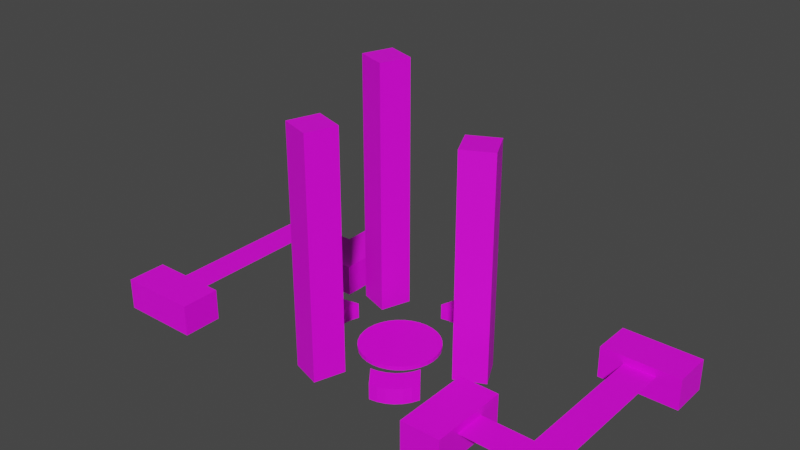 # Source: city-merged.blend  (saved by Blender 2.91.10; exported with 4.5.12 LTS)
import bpy
from mathutils import Matrix  # noqa: F401  (used for matrix-valued properties, if any)

bpy.ops.wm.read_factory_settings(use_empty=True)
scene = bpy.context.scene
scene.name = 'Scene'

# ---- collections
col_collection = bpy.data.collections.new('Collection'); scene.collection.children.link(col_collection)

# ---- images (referenced by path relative to the original .blend; pixels are not part of the script)
import os
ASSET_DIR = os.environ.get("B2B_ASSET_DIR", "")  # directory of the original .blend (textures are referenced by path, not embedded)
HERE = os.path.dirname(os.path.abspath(__file__))  # packed textures are extracted next to this script under _unpacked/

def load_image(name, relpath, width, height, colorspace="sRGB"):
    """Load a texture the original file referenced (path relative to the .blend, or extracted next to this script)."""
    p = next((c for c in (os.path.join(HERE, relpath), os.path.join(ASSET_DIR, relpath)) if relpath and os.path.exists(c)), "")
    if p:
        img = bpy.data.images.load(p, check_existing=True)
        img.name = name
    else:  # same state as the original file: an image datablock whose file is absent (Cycles renders it pink)
        img = bpy.data.images.new(name, width, height)
        img.source = "FILE"
        img.filepath = "//" + (relpath or name)
    img.colorspace_settings.name = colorspace
    return img
img_tx_png = load_image('tx.png', 'tx.png', 1024, 1024, 'sRGB')

# ---- materials (node trees are filled in below, after node groups)
mat_material_001 = bpy.data.materials.new('Material.001')
mat_material_001.use_backface_culling = True
mat_material_001.use_transparent_shadow = False

# ---- material node trees
mat_material_001.use_nodes = True; mat_material_001.node_tree.nodes.clear()
_N = mat_material_001.node_tree.nodes; _L = mat_material_001.node_tree.links
n0 = _N.new('ShaderNodeBsdfPrincipled'); n0.name = 'Principled BSDF'; n0.location = (10, 300)
n0.distribution = 'GGX'
n0.subsurface_method = 'BURLEY'
n0.inputs[3].default_value = 1.45
n0.inputs[27].default_value = (0.0, 0.0, 0.0, 1.0)
n0.inputs[28].default_value = 1.0
n1 = _N.new('ShaderNodeOutputMaterial'); n1.name = 'Material Output'; n1.location = (300, 300)
n2 = _N.new('ShaderNodeTexImage'); n2.name = 'Image Texture'; n2.location = (-280, 280)
n2.image = img_tx_png
_L.new(n0.outputs[0], n1.inputs[0])
_L.new(n2.outputs[0], n0.inputs[0])
n1.is_active_output = True

# ---- world
world_world = bpy.data.worlds.new('World'); scene.world = world_world
world_world.use_nodes = True; world_world.node_tree.nodes.clear()
_N = world_world.node_tree.nodes; _L = world_world.node_tree.links
n0 = _N.new('ShaderNodeOutputWorld'); n0.name = 'World Output'; n0.location = (300, 300)
n1 = _N.new('ShaderNodeBackground'); n1.name = 'Background'; n1.location = (10, 300)
n1.inputs[0].default_value = (0.05088, 0.05088, 0.05088, 1.0)
_L.new(n1.outputs[0], n0.inputs[0])
n0.is_active_output = True
world_world.color = (0.05088, 0.05088, 0.05088)
world_world.use_sun_shadow = False
world_world.sun_shadow_jitter_overblur = 0.0

# ---- meshes
me_cube_003 = bpy.data.meshes.new('Cube.003')
me_cube_003.from_pydata([(-6.467, 0.0, 10.52), (-6.467, 30.0, 10.52), (-5.211, 0.0, 6.723), (-5.211, 30.0, 6.723), (-2.669, 0.0, 11.78), (-2.669, 30.0, 11.78), (-1.413, 0.0, 7.979), (-1.413, 30.0, 7.979), (8.8, 0.0, 1.45), (8.8, 28.0, 1.45), (7.015, 0.0, -2.129), (7.015, 28.0, -2.129), (12.38, 0.0, -0.3343), (12.38, 28.0, -0.3343), (10.59, 0.0, -3.914), (10.59, 28.0, -3.914), (-6.952, 0.0, -4.846), (-6.952, 32.0, -4.846), (-10.73, 0.0, -6.162), (-10.73, 32.0, -6.162), (-5.637, 0.0, -8.624), (-5.637, 32.0, -8.624), (-9.414, 0.0, -9.939), (-9.414, 32.0, -9.939), (17.5, 7.153e-07, 15.0), (17.5, 4.0, 15.0), (12.5, 7.153e-07, 15.0), (12.5, 4.0, 15.0), (17.5, 2.384e-07, 5.0), (17.5, 4.0, 5.0), (12.5, 2.384e-07, 5.0), (12.5, 4.0, 5.0), (21.0, -3.576e-07, -9.5), (21.0, 4.0, -9.5), (21.0, -4.768e-07, -14.5), (21.0, 4.0, -14.5), (31.0, -3.576e-07, -9.5), (31.0, 4.0, -9.5), (31.0, -4.768e-07, -14.5), (31.0, 4.0, -14.5), (-17.5, -7.153e-07, -15.0), (-17.5, 4.0, -15.0), (-12.5, -7.153e-07, -15.0), (-12.5, 4.0, -15.0), (-17.5, -2.384e-07, -5.0), (-17.5, 4.0, -5.0), (-12.5, -2.384e-07, -5.0), (-12.5, 4.0, -5.0), (-21.0, 4.768e-07, 9.5), (-21.0, 4.0, 9.5), (-21.0, 5.96e-07, 14.5), (-21.0, 4.0, 14.5), (-31.0, 4.768e-07, 9.5), (-31.0, 4.0, 9.5), (-31.0, 5.96e-07, 14.5), (-31.0, 4.0, 14.5), (-26.0, 3.0, -12.0), (-26.39, 3.0, -11.96), (-26.77, 3.0, -11.85), (-27.11, 3.0, -11.66), (-27.41, 3.0, -11.41), (-27.66, 3.0, -11.11), (-27.85, 3.0, -10.77), (-27.96, 3.0, -10.39), (-28.0, 3.0, -10.0), (-27.96, 3.0, -9.61), (-27.85, 3.0, -9.235), (-27.66, 3.0, -8.889), (-27.41, 3.0, -8.586), (-27.11, 3.0, -8.337), (-26.77, 3.0, -8.152), (-26.39, 3.0, -8.038), (-26.0, 3.0, -8.0), (-24.0, 3.0, -10.0), (-24.04, 3.0, -10.39), (-24.15, 3.0, -10.77), (-24.34, 3.0, -11.11), (-24.59, 3.0, -11.41), (-24.89, 3.0, -11.66), (-25.23, 3.0, -11.85), (-25.61, 3.0, -11.96), (-17.0, 3.0, -12.0), (-17.0, 3.0, -8.0), (-16.61, 3.0, -8.038), (-16.23, 3.0, -8.152), (-15.89, 3.0, -8.337), (-15.59, 3.0, -8.586), (-15.34, 3.0, -8.889), (-15.15, 3.0, -9.235), (-15.04, 3.0, -9.61), (-15.0, 3.0, -10.0), (-15.04, 3.0, -10.39), (-15.15, 3.0, -10.77), (-15.34, 3.0, -11.11), (-15.59, 3.0, -11.41), (-15.89, 3.0, -11.66), (-16.23, 3.0, -11.85), (-16.61, 3.0, -11.96), (-28.0, 3.0, 10.0), (-27.96, 3.0, 10.39), (-27.85, 3.0, 10.77), (-27.66, 3.0, 11.11), (-27.41, 3.0, 11.41), (-27.11, 3.0, 11.66), (-26.77, 3.0, 11.85), (-26.39, 3.0, 11.96), (-26.0, 3.0, 12.0), (-25.61, 3.0, 11.96), (-25.23, 3.0, 11.85), (-24.89, 3.0, 11.66), (-24.59, 3.0, 11.41), (-24.34, 3.0, 11.11), (-24.15, 3.0, 10.77), (-24.04, 3.0, 10.39), (-24.0, 3.0, 10.0), (-26.0, 3.0, -8.0), (-24.0, 3.0, -10.0), (-24.0, 3.0, -8.038), (-24.0, 3.0, -9.235), (-25.23, 3.0, -7.998), (-24.0, 3.0, -8.337), (-24.15, 3.0, -7.996), (-24.0, 3.0, -9.61), (-24.0, 3.0, -8.586), (-24.34, 3.0, -7.997), (-24.89, 3.0, -7.998), (-24.0, 3.0, -8.152), (-24.0, 3.0, -7.996), (-24.59, 3.0, -7.997), (-24.0, 3.0, -8.889), (-25.61, 3.0, -7.999), (-24.0, 3.0, -8.0), (-24.04, 3.0, -7.996), (26.0, 3.0, 12.0), (26.39, 3.0, 11.96), (26.77, 3.0, 11.85), (27.11, 3.0, 11.66), (27.41, 3.0, 11.41), (27.66, 3.0, 11.11), (27.85, 3.0, 10.77), (27.96, 3.0, 10.39), (28.0, 3.0, 10.0), (27.96, 3.0, 9.61), (27.85, 3.0, 9.235), (27.66, 3.0, 8.889), (27.41, 3.0, 8.586), (27.11, 3.0, 8.337), (26.77, 3.0, 8.152), (26.39, 3.0, 8.038), (26.0, 3.0, 8.0), (24.0, 3.0, 10.0), (24.04, 3.0, 10.39), (24.15, 3.0, 10.77), (24.34, 3.0, 11.11), (24.59, 3.0, 11.41), (24.89, 3.0, 11.66), (25.23, 3.0, 11.85), (25.61, 3.0, 11.96), (17.0, 3.0, 12.0), (17.0, 3.0, 8.0), (16.61, 3.0, 8.038), (16.23, 3.0, 8.152), (15.89, 3.0, 8.337), (15.59, 3.0, 8.586), (15.34, 3.0, 8.889), (15.15, 3.0, 9.235), (15.04, 3.0, 9.61), (15.0, 3.0, 10.0), (15.04, 3.0, 10.39), (15.15, 3.0, 10.77), (15.34, 3.0, 11.11), (15.59, 3.0, 11.41), (15.89, 3.0, 11.66), (16.23, 3.0, 11.85), (16.61, 3.0, 11.96), (28.0, 3.0, -10.0), (27.96, 3.0, -10.39), (27.85, 3.0, -10.77), (27.66, 3.0, -11.11), (27.41, 3.0, -11.41), (27.11, 3.0, -11.66), (26.77, 3.0, -11.85), (26.39, 3.0, -11.96), (26.0, 3.0, -12.0), (25.61, 3.0, -11.96), (25.23, 3.0, -11.85), (24.89, 3.0, -11.66), (24.59, 3.0, -11.41), (24.34, 3.0, -11.11), (24.15, 3.0, -10.77), (24.04, 3.0, -10.39), (24.0, 3.0, -10.0), (26.0, 3.0, 8.0), (24.0, 3.0, 10.0), (24.0, 3.0, 8.038), (24.0, 3.0, 9.235), (25.23, 3.0, 7.998), (24.0, 3.0, 8.337), (24.15, 3.0, 7.996), (24.0, 3.0, 9.61), (24.0, 3.0, 8.586), (24.34, 3.0, 7.997), (24.89, 3.0, 7.998), (24.0, 3.0, 8.152), (24.0, 3.0, 7.996), (24.59, 3.0, 7.997), (24.0, 3.0, 8.889), (25.61, 3.0, 7.999), (24.0, 3.0, 8.0), (24.04, 3.0, 7.996), (2.272, 2.0, 7.836), (2.272, 3.576e-07, 7.836), (3.239, 2.0, 7.672), (3.239, 3.576e-07, 7.672), (4.154, 2.0, 7.323), (4.154, 3.576e-07, 7.323), (4.984, 2.0, 6.801), (4.984, 2.98e-07, 6.801), (5.697, 2.0, 6.128), (5.697, 2.98e-07, 6.128), (6.264, 2.0, 5.329), (6.264, 2.384e-07, 5.329), (6.665, 2.384e-07, 4.434), (6.665, 2.0, 4.434), (8.502, 2.98e-07, 6.807), (8.502, 2.0, 6.807), (8.101, 3.576e-07, 7.701), (8.101, 2.0, 7.701), (7.534, 3.576e-07, 8.5), (7.534, 2.0, 8.5), (6.821, 4.172e-07, 9.173), (6.821, 2.0, 9.173), (5.991, 4.172e-07, 9.695), (5.991, 2.0, 9.695), (5.075, 4.768e-07, 10.04), (5.075, 2.0, 10.04), (4.109, 4.768e-07, 10.21), (4.109, 2.0, 10.21), (0.0, -2.086e-07, -5.0), (0.0, 0.5, -5.0), (0.9755, -2.086e-07, -4.904), (0.9755, 0.5, -4.904), (1.913, -2.086e-07, -4.619), (1.913, 0.5, -4.619), (2.778, -1.788e-07, -4.157), (2.778, 0.5, -4.157), (3.536, -1.49e-07, -3.536), (3.536, 0.5, -3.536), (4.157, -1.192e-07, -2.778), (4.157, 0.5, -2.778), (4.619, -8.941e-08, -1.913), (4.619, 0.5, -1.913), (4.904, -2.98e-08, -0.9755), (4.904, 0.5, -0.9755), (5.0, 0.0, -3.775e-07), (5.0, 0.5, -3.993e-07), (4.904, 4.47e-08, 0.9755), (4.904, 0.5, 0.9755), (4.619, 8.941e-08, 1.913), (4.619, 0.5, 1.913), (4.157, 1.192e-07, 2.778), (4.157, 0.5, 2.778), (3.536, 1.49e-07, 3.536), (3.536, 0.5, 3.536), (2.778, 1.788e-07, 4.157), (2.778, 0.5, 4.157), (1.913, 2.086e-07, 4.619), (1.913, 0.5, 4.619), (0.9755, 2.086e-07, 4.904), (0.9755, 0.5, 4.904), (-1.629e-06, 2.235e-07, 5.0), (-1.629e-06, 0.5, 5.0), (-0.9755, 2.086e-07, 4.904), (-0.9755, 0.5, 4.904), (-1.913, 2.086e-07, 4.619), (-1.913, 0.5, 4.619), (-2.778, 1.788e-07, 4.157), (-2.778, 0.5, 4.157), (-3.536, 1.49e-07, 3.536), (-3.536, 0.5, 3.536), (-4.157, 1.192e-07, 2.778), (-4.157, 0.5, 2.778), (-4.619, 8.941e-08, 1.913), (-4.619, 0.5, 1.913), (-4.904, 4.47e-08, 0.9754), (-4.904, 0.5, 0.9754), (-5.0, 0.0, -4.828e-06), (-5.0, 0.5, -4.85e-06), (-4.904, -2.98e-08, -0.9755), (-4.904, 0.5, -0.9755), (-4.619, -8.941e-08, -1.913), (-4.619, 0.5, -1.913), (-4.157, -1.192e-07, -2.778), (-4.157, 0.5, -2.778), (-3.536, -1.49e-07, -3.536), (-3.536, 0.5, -3.536), (-2.778, -1.788e-07, -4.157), (-2.778, 0.5, -4.157), (-1.913, -2.086e-07, -4.619), (-1.913, 0.5, -4.619), (-0.9754, -2.086e-07, -4.904), (-0.9754, 0.5, -4.904), (5.246, 2.0, -6.196), (5.246, -2.384e-07, -6.196), (4.563, 2.0, -6.9), (4.563, -2.384e-07, -6.9), (3.757, 2.0, -7.457), (3.757, -3.576e-07, -7.457), (2.857, 2.0, -7.846), (2.857, -3.576e-07, -7.846), (1.899, 2.0, -8.052), (1.899, -3.576e-07, -8.052), (0.9188, 2.0, -8.066), (0.9188, -3.576e-07, -8.066), (-0.04537, -3.576e-07, -7.89), (-0.04537, 2.0, -7.89), (0.8692, -4.768e-07, -10.75), (0.8692, 2.0, -10.75), (1.833, -4.768e-07, -10.92), (1.833, 2.0, -10.92), (2.813, -4.768e-07, -10.91), (2.813, 2.0, -10.91), (3.772, -4.768e-07, -10.7), (3.772, 2.0, -10.7), (4.671, -4.768e-07, -10.31), (4.671, 2.0, -10.31), (5.478, -3.576e-07, -9.757), (5.478, 2.0, -9.757), (6.16, -3.576e-07, -9.053), (6.16, 2.0, -9.053), (-7.912, 2.0, -1.631), (-7.912, -1.192e-07, -1.631), (-8.234, 2.0, -0.7049), (-8.234, -1.192e-07, -0.7049), (-8.369, 2.0, 0.266), (-8.369, 0.0, 0.266), (-8.312, 2.0, 1.244), (-8.312, 0.0, 1.244), (-8.066, 2.0, 2.193), (-8.066, 5.96e-08, 2.193), (-7.639, 2.0, 3.075), (-7.639, 1.192e-07, 3.075), (-7.048, 1.192e-07, 3.857), (-7.048, 2.0, 3.857), (-10.01, 1.192e-07, 4.324), (-10.01, 2.0, 4.324), (-10.6, 1.192e-07, 3.542), (-10.6, 2.0, 3.542), (-11.03, 5.96e-08, 2.66), (-11.03, 2.0, 2.66), (-11.28, 5.96e-08, 1.711), (-11.28, 2.0, 1.711), (-11.33, 0.0, 0.7327), (-11.33, 2.0, 0.7327), (-11.2, 0.0, -0.2381), (-11.2, 2.0, -0.2381), (-10.88, -1.192e-07, -1.164), (-10.88, 2.0, -1.164)], [], [(0, 1, 3, 2), (2, 3, 7, 6), (6, 7, 5, 4), (4, 5, 1, 0), (2, 6, 4, 0), (7, 3, 1, 5), (8, 9, 11, 10), (10, 11, 15, 14), (14, 15, 13, 12), (12, 13, 9, 8), (10, 14, 12, 8), (15, 11, 9, 13), (16, 17, 19, 18), (18, 19, 23, 22), (22, 23, 21, 20), (20, 21, 17, 16), (18, 22, 20, 16), (23, 19, 17, 21), (24, 25, 27, 26), (26, 27, 31, 30), (30, 31, 29, 28), (28, 29, 25, 24), (26, 30, 28, 24), (31, 27, 25, 29), (32, 33, 35, 34), (34, 35, 39, 38), (38, 39, 37, 36), (36, 37, 33, 32), (34, 38, 36, 32), (39, 35, 33, 37), (40, 41, 43, 42), (42, 43, 47, 46), (46, 47, 45, 44), (44, 45, 41, 40), (42, 46, 44, 40), (47, 43, 41, 45), (48, 49, 51, 50), (50, 51, 55, 54), (54, 55, 53, 52), (52, 53, 49, 48), (50, 54, 52, 48), (55, 51, 49, 53), (76, 75, 92, 93), (77, 76, 93, 94), (78, 77, 94, 95), (79, 78, 95, 96), (80, 79, 96, 97), (73, 122, 89, 90), (56, 80, 97, 81), (74, 73, 90, 91), (75, 74, 91, 92), (71, 70, 104, 105), (72, 71, 105, 106), (65, 64, 98, 99), (72, 106, 107, 130), (66, 65, 99, 100), (67, 66, 100, 101), (68, 67, 101, 102), (69, 68, 102, 103), (70, 69, 103, 104), (120, 126, 84, 85), (132, 113, 114, 127), (117, 131, 82, 83), (124, 111, 112, 121), (121, 112, 113, 132), (130, 107, 108, 119), (119, 108, 109, 125), (125, 109, 110, 128), (128, 110, 111, 124), (123, 120, 85, 86), (129, 123, 86, 87), (118, 129, 87, 88), (122, 118, 88, 89), (126, 117, 83, 84), (132, 127, 117), (132, 117, 126, 121), (120, 124, 121, 126), (124, 120, 123, 128), (128, 123, 129, 125), (125, 129, 118, 119), (119, 118, 122, 130), (115, 130, 122, 116), (71, 115, 116, 74), (71, 74, 75, 70), (70, 75, 76, 69), (69, 76, 77, 68), (68, 77, 78, 67), (67, 78, 79, 66), (66, 79, 80, 65), (65, 80, 56, 64), (57, 63, 64, 56), (58, 62, 63, 57), (59, 61, 62, 58), (60, 61, 59), (153, 152, 169, 170), (154, 153, 170, 171), (155, 154, 171, 172), (156, 155, 172, 173), (157, 156, 173, 174), (150, 199, 166, 167), (133, 157, 174, 158), (151, 150, 167, 168), (152, 151, 168, 169), (148, 147, 181, 182), (149, 148, 182, 183), (142, 141, 175, 176), (149, 183, 184, 207), (143, 142, 176, 177), (144, 143, 177, 178), (145, 144, 178, 179), (146, 145, 179, 180), (147, 146, 180, 181), (197, 203, 161, 162), (209, 190, 191, 204), (194, 208, 159, 160), (201, 188, 189, 198), (198, 189, 190, 209), (207, 184, 185, 196), (196, 185, 186, 202), (202, 186, 187, 205), (205, 187, 188, 201), (200, 197, 162, 163), (206, 200, 163, 164), (195, 206, 164, 165), (199, 195, 165, 166), (203, 194, 160, 161), (209, 204, 194), (209, 194, 203, 198), (197, 201, 198, 203), (201, 197, 200, 205), (205, 200, 206, 202), (202, 206, 195, 196), (196, 195, 199, 207), (192, 207, 199, 193), (148, 192, 193, 151), (148, 151, 152, 147), (147, 152, 153, 146), (146, 153, 154, 145), (145, 154, 155, 144), (144, 155, 156, 143), (143, 156, 157, 142), (142, 157, 133, 141), (134, 140, 141, 133), (135, 139, 140, 134), (136, 138, 139, 135), (137, 138, 136), (225, 223, 220, 227), (236, 211, 213, 234), (226, 221, 222, 224), (229, 218, 216, 231), (213, 211, 210, 212), (215, 213, 212, 214), (217, 215, 214, 216), (219, 217, 216, 218), (221, 219, 218, 220), (222, 221, 220, 223), (224, 225, 227, 226), (226, 227, 229, 228), (228, 229, 231, 230), (230, 231, 233, 232), (232, 233, 235, 234), (234, 235, 237, 236), (224, 222, 223, 225), (230, 217, 219, 228), (233, 214, 212, 235), (234, 213, 215, 232), (227, 220, 218, 229), (228, 219, 221, 226), (231, 216, 214, 233), (237, 210, 211, 236), (232, 215, 217, 230), (235, 212, 210, 237), (238, 239, 241, 240), (240, 241, 243, 242), (242, 243, 245, 244), (244, 245, 247, 246), (246, 247, 249, 248), (248, 249, 251, 250), (250, 251, 253, 252), (252, 253, 255, 254), (254, 255, 257, 256), (256, 257, 259, 258), (258, 259, 261, 260), (260, 261, 263, 262), (262, 263, 265, 264), (264, 265, 267, 266), (266, 267, 269, 268), (268, 269, 271, 270), (270, 271, 273, 272), (272, 273, 275, 274), (274, 275, 277, 276), (276, 277, 279, 278), (278, 279, 281, 280), (280, 281, 283, 282), (282, 283, 285, 284), (284, 285, 287, 286), (286, 287, 289, 288), (288, 289, 291, 290), (290, 291, 293, 292), (292, 293, 295, 294), (294, 295, 297, 296), (296, 297, 299, 298), (241, 239, 301, 299, 297, 295, 293, 291, 289, 287, 285, 283, 281, 279, 277, 275, 273, 271, 269, 267, 265, 263, 261, 259, 257, 255, 253, 251, 249, 247, 245, 243), (298, 299, 301, 300), (300, 301, 239, 238), (238, 240, 242, 244, 246, 248, 250, 252, 254, 256, 258, 260, 262, 264, 266, 268, 270, 272, 274, 276, 278, 280, 282, 284, 286, 288, 290, 292, 294, 296, 298, 300), (317, 315, 312, 319), (328, 303, 305, 326), (318, 313, 314, 316), (321, 310, 308, 323), (305, 303, 302, 304), (307, 305, 304, 306), (309, 307, 306, 308), (311, 309, 308, 310), (313, 311, 310, 312), (314, 313, 312, 315), (316, 317, 319, 318), (318, 319, 321, 320), (320, 321, 323, 322), (322, 323, 325, 324), (324, 325, 327, 326), (326, 327, 329, 328), (316, 314, 315, 317), (322, 309, 311, 320), (325, 306, 304, 327), (326, 305, 307, 324), (319, 312, 310, 321), (320, 311, 313, 318), (323, 308, 306, 325), (329, 302, 303, 328), (324, 307, 309, 322), (327, 304, 302, 329), (345, 343, 340, 347), (356, 331, 333, 354), (346, 341, 342, 344), (349, 338, 336, 351), (333, 331, 330, 332), (335, 333, 332, 334), (337, 335, 334, 336), (339, 337, 336, 338), (341, 339, 338, 340), (342, 341, 340, 343), (344, 345, 347, 346), (346, 347, 349, 348), (348, 349, 351, 350), (350, 351, 353, 352), (352, 353, 355, 354), (354, 355, 357, 356), (344, 342, 343, 345), (350, 337, 339, 348), (353, 334, 332, 355), (354, 333, 335, 352), (347, 340, 338, 349), (348, 339, 341, 346), (351, 336, 334, 353), (357, 330, 331, 356), (352, 335, 337, 350), (355, 332, 330, 357)])
_uv = me_cube_003.uv_layers.new(name='UVMap')
_uv.uv.foreach_set('vector', [0.7534, 0.7819, 0.7534, 0.4036, 0.703, 0.4036, 0.703, 0.7819, 0.6525, 0.4036, 0.6525, 0.7819, 0.703, 0.7819, 0.703, 0.4036, 0.7534, 0.4036, 0.7534, 0.7819, 0.8039, 0.7819, 0.8039, 0.4036, 0.6525, 0.7819, 0.6525, 0.4036, 0.6021, 0.4036, 0.6021, 0.7819, 0.1009, 0.9944, 0.1513, 0.9944, 0.1513, 0.944, 0.1009, 0.944, 0.2018, 0.944, 0.1513, 0.944, 0.1513, 0.9944, 0.2018, 0.9944, 0.9047, 0.7062, 0.9047, 0.3531, 0.8543, 0.3531, 0.8543, 0.7062, 0.8543, 0.3531, 0.8543, 0.0, 0.8039, 0.0, 0.8039, 0.3531, 0.8543, 3.273e-09, 0.8543, 0.3531, 0.9047, 0.3531, 0.9047, 0.0, 0.8543, 0.7062, 0.8543, 0.3531, 0.8039, 0.3531, 0.8039, 0.7062, 0.2018, 0.944, 0.2018, 0.9944, 0.2522, 0.9944, 0.2522, 0.944, 0.2522, 0.9944, 0.3027, 0.9944, 0.3027, 0.944, 0.2522, 0.944, 0.703, 0.4036, 0.703, 0.0, 0.6525, 0.0, 0.6525, 0.4036, 0.8039, 0.4036, 0.8039, 0.0, 0.7534, 0.0, 0.7534, 0.4036, 0.6525, 0.4036, 0.6525, 0.0, 0.6021, 0.0, 0.6021, 0.4036, 0.703, 3.547e-09, 0.703, 0.4036, 0.7534, 0.4036, 0.7534, 0.0, 0.4421, 0.9369, 0.3917, 0.9369, 0.3917, 0.9874, 0.4421, 0.9874, 0.9854, 0.5549, 0.9854, 0.5045, 0.9349, 0.5045, 0.9349, 0.5549, 0.3917, 0.9369, 0.4421, 0.9369, 0.4421, 0.8739, 0.3917, 0.8739, 0.93, 0.8324, 0.9804, 0.8324, 0.9804, 0.7062, 0.93, 0.7062, 0.7534, 0.9711, 0.8039, 0.9711, 0.8039, 0.908, 0.7534, 0.908, 0.9804, 0.8324, 0.93, 0.8324, 0.93, 0.9585, 0.9804, 0.9585, 0.8669, 0.8324, 0.8669, 0.7062, 0.8039, 0.7062, 0.8039, 0.8324, 0.7282, 0.7819, 0.7282, 0.908, 0.7912, 0.908, 0.7912, 0.7819, 0.4507, 0.9672, 0.5011, 0.9672, 0.5012, 0.9041, 0.4507, 0.9041, 0.0, 1.0, 0.05045, 1.0, 0.05045, 0.8739, 1.504e-09, 0.8739, 0.6525, 0.908, 0.6021, 0.908, 0.6021, 0.9711, 0.6525, 0.9711, 0.05045, 1.0, 0.1009, 1.0, 0.1009, 0.8739, 0.05045, 0.8739, 0.9678, 0.6908, 0.9678, 0.5647, 0.9047, 0.5647, 0.9047, 0.6908, 0.93, 0.9585, 0.93, 0.8324, 0.8669, 0.8324, 0.8669, 0.9585, 0.703, 0.9711, 0.7534, 0.9711, 0.7534, 0.908, 0.703, 0.908, 0.9854, 0.1261, 0.9349, 0.1261, 0.9349, 0.2522, 0.9854, 0.2522, 0.6525, 0.9711, 0.703, 0.9711, 0.703, 0.908, 0.6525, 0.908, 0.9349, 0.1261, 0.9854, 0.1261, 0.9854, 0.0, 0.9349, 0.0, 0.6021, 0.7819, 0.6021, 0.908, 0.6651, 0.908, 0.6651, 0.7819, 0.7282, 0.908, 0.7282, 0.7819, 0.6651, 0.7819, 0.6651, 0.908, 0.602, 0.9041, 0.5516, 0.9041, 0.5516, 0.9672, 0.602, 0.9672, 0.9349, 0.3783, 0.9854, 0.3783, 0.9854, 0.2522, 0.9349, 0.2522, 0.5012, 0.9672, 0.5516, 0.9672, 0.5516, 0.9041, 0.5012, 0.9041, 0.9349, 0.5045, 0.9854, 0.5045, 0.9854, 0.3783, 0.9349, 0.3783, 0.93, 0.8324, 0.93, 0.7062, 0.8669, 0.7062, 0.8669, 0.8324, 0.8669, 0.9585, 0.8669, 0.8324, 0.8039, 0.8324, 0.8039, 0.9585, 0.1505, 0.6799, 0.1478, 0.6749, 0.01794, 0.6749, 0.02061, 0.6799, 0.1541, 0.6843, 0.1505, 0.6799, 0.02061, 0.6799, 0.0242, 0.6843, 0.1585, 0.6878, 0.1541, 0.6843, 0.0242, 0.6843, 0.02858, 0.6879, 0.1634, 0.6905, 0.1585, 0.6878, 0.02858, 0.6879, 0.03357, 0.6905, 0.1689, 0.6922, 0.1634, 0.6905, 0.03357, 0.6905, 0.03898, 0.6922, 0.1456, 0.6639, 0.1456, 0.6582, 0.0163, 0.6582, 0.01575, 0.6639, 0.1745, 0.6927, 0.1689, 0.6922, 0.03898, 0.6922, 0.04461, 0.6927, 0.1462, 0.6695, 0.1456, 0.6639, 0.01575, 0.6639, 0.0163, 0.6695, 0.1478, 0.6749, 0.1462, 0.6695, 0.0163, 0.6695, 0.01794, 0.6749, 0.1801, 0.6355, 0.1855, 0.6372, 0.1855, 0.3486, 0.1801, 0.3469, 0.1745, 0.635, 0.1801, 0.6355, 0.1801, 0.3469, 0.1745, 0.3464, 0.2028, 0.6582, 0.2034, 0.6638, 0.2034, 0.3753, 0.2028, 0.3696, 0.1745, 0.635, 0.1745, 0.3464, 0.1689, 0.3469, 0.1689, 0.635, 0.2012, 0.6528, 0.2028, 0.6582, 0.2028, 0.3696, 0.2012, 0.3642, 0.1985, 0.6478, 0.2012, 0.6528, 0.2012, 0.3642, 0.1985, 0.3592, 0.1949, 0.6434, 0.1985, 0.6478, 0.1985, 0.3592, 0.1949, 0.3548, 0.1905, 0.6399, 0.1949, 0.6434, 0.1949, 0.3548, 0.1905, 0.3512, 0.1855, 0.6372, 0.1905, 0.6399, 0.1905, 0.3512, 0.1855, 0.3486, 0.1456, 0.6399, 0.1456, 0.6372, 0.03356, 0.6372, 0.02857, 0.6399, 0.1462, 0.6349, 0.1462, 0.3696, 0.1456, 0.3751, 0.1456, 0.6349, 0.1456, 0.6355, 0.1456, 0.635, 0.0446, 0.635, 0.03898, 0.6355, 0.1505, 0.6349, 0.1505, 0.3592, 0.1478, 0.3642, 0.1478, 0.6349, 0.1478, 0.6349, 0.1478, 0.3642, 0.1462, 0.3696, 0.1462, 0.6349, 0.1689, 0.635, 0.1689, 0.3469, 0.1634, 0.3486, 0.1634, 0.635, 0.1634, 0.635, 0.1634, 0.3486, 0.1585, 0.3512, 0.1585, 0.635, 0.1585, 0.635, 0.1585, 0.3512, 0.1541, 0.3548, 0.1541, 0.6349, 0.1541, 0.6349, 0.1541, 0.3548, 0.1505, 0.3592, 0.1505, 0.6349, 0.1456, 0.6434, 0.1456, 0.6399, 0.02857, 0.6399, 0.0242, 0.6434, 0.1456, 0.6478, 0.1456, 0.6434, 0.0242, 0.6434, 0.02061, 0.6478, 0.1456, 0.6528, 0.1456, 0.6478, 0.02061, 0.6478, 0.01794, 0.6528, 0.1456, 0.6582, 0.1456, 0.6528, 0.01794, 0.6528, 0.0163, 0.6582, 0.1456, 0.6372, 0.1456, 0.6355, 0.03898, 0.6355, 0.03356, 0.6372, 0.1462, 0.6349, 0.1456, 0.6349, 0.1456, 0.6355, 0.1462, 0.6349, 0.1456, 0.6355, 0.1456, 0.6372, 0.1478, 0.6349, 0.1456, 0.6399, 0.1505, 0.6349, 0.1478, 0.6349, 0.1456, 0.6372, 0.1505, 0.6349, 0.1456, 0.6399, 0.1456, 0.6434, 0.1541, 0.6349, 0.1541, 0.6349, 0.1456, 0.6434, 0.1456, 0.6478, 0.1585, 0.635, 0.1585, 0.635, 0.1456, 0.6478, 0.1456, 0.6528, 0.1634, 0.635, 0.1634, 0.635, 0.1456, 0.6528, 0.1456, 0.6582, 0.1689, 0.635, 0.1745, 0.635, 0.1689, 0.635, 0.1456, 0.6582, 0.1456, 0.6639, 0.1801, 0.6355, 0.1745, 0.635, 0.1456, 0.6639, 0.1462, 0.6695, 0.1801, 0.6355, 0.1462, 0.6695, 0.1478, 0.6749, 0.1855, 0.6372, 0.1855, 0.6372, 0.1478, 0.6749, 0.1505, 0.6799, 0.1905, 0.6399, 0.1905, 0.6399, 0.1505, 0.6799, 0.1541, 0.6843, 0.1949, 0.6434, 0.1949, 0.6434, 0.1541, 0.6843, 0.1585, 0.6878, 0.1985, 0.6478, 0.1985, 0.6478, 0.1585, 0.6878, 0.1634, 0.6905, 0.2012, 0.6528, 0.2012, 0.6528, 0.1634, 0.6905, 0.1689, 0.6922, 0.2028, 0.6582, 0.2028, 0.6582, 0.1689, 0.6922, 0.1745, 0.6927, 0.2034, 0.6638, 0.1801, 0.6922, 0.2028, 0.6695, 0.2034, 0.6638, 0.1745, 0.6927, 0.1855, 0.6905, 0.2012, 0.6749, 0.2028, 0.6695, 0.1801, 0.6922, 0.1905, 0.6878, 0.1985, 0.6799, 0.2012, 0.6749, 0.1855, 0.6905, 0.1949, 0.6843, 0.1985, 0.6799, 0.1905, 0.6878, 0.1505, 0.01283, 0.1478, 0.01782, 0.01795, 0.01782, 0.02061, 0.01283, 0.1541, 0.008458, 0.1505, 0.01283, 0.02061, 0.01283, 0.0242, 0.008453, 0.1585, 0.004868, 0.1541, 0.008458, 0.0242, 0.008453, 0.02858, 0.004864, 0.1634, 0.002201, 0.1585, 0.004868, 0.02858, 0.004864, 0.03357, 0.002197, 0.1689, 0.0005589, 0.1634, 0.002201, 0.03357, 0.002197, 0.03898, 0.0005542, 0.1456, 0.02887, 0.1456, 0.0345, 0.0163, 0.03449, 0.01575, 0.02886, 0.1745, 4.528e-06, 0.1689, 0.0005589, 0.03898, 0.0005542, 0.04461, 0.0, 0.1462, 0.02324, 0.1456, 0.02887, 0.01575, 0.02886, 0.0163, 0.02323, 0.1478, 0.01782, 0.1462, 0.02324, 0.0163, 0.02323, 0.01795, 0.01782, 0.1801, 0.05718, 0.1855, 0.05553, 0.1855, 0.3442, 0.1801, 0.3458, 0.1745, 0.05773, 0.1801, 0.05718, 0.1801, 0.3458, 0.1745, 0.3464, 0.2028, 0.0345, 0.2034, 0.02887, 0.2034, 0.3174, 0.2028, 0.3231, 0.1745, 0.05773, 0.1745, 0.3464, 0.1689, 0.3458, 0.1689, 0.05774, 0.2012, 0.03991, 0.2028, 0.0345, 0.2028, 0.3231, 0.2012, 0.3285, 0.1985, 0.0449, 0.2012, 0.03991, 0.2012, 0.3285, 0.1985, 0.3335, 0.1949, 0.04928, 0.1985, 0.0449, 0.1985, 0.3335, 0.1949, 0.3379, 0.1905, 0.05287, 0.1949, 0.04928, 0.1949, 0.3379, 0.1905, 0.3415, 0.1855, 0.05553, 0.1905, 0.05287, 0.1905, 0.3415, 0.1855, 0.3442, 0.1456, 0.05286, 0.1456, 0.05553, 0.03356, 0.05553, 0.02857, 0.05286, 0.1462, 0.05779, 0.1462, 0.3231, 0.1456, 0.3176, 0.1456, 0.05779, 0.1456, 0.05717, 0.1456, 0.05773, 0.0446, 0.05772, 0.03898, 0.05717, 0.1505, 0.05778, 0.1505, 0.3335, 0.1478, 0.3285, 0.1478, 0.05778, 0.1478, 0.05778, 0.1478, 0.3285, 0.1462, 0.3231, 0.1462, 0.05779, 0.1689, 0.05774, 0.1689, 0.3458, 0.1634, 0.3442, 0.1634, 0.05775, 0.1634, 0.05775, 0.1634, 0.3442, 0.1584, 0.3415, 0.1585, 0.05776, 0.1585, 0.05776, 0.1584, 0.3415, 0.1541, 0.3379, 0.1541, 0.05777, 0.1541, 0.05777, 0.1541, 0.3379, 0.1505, 0.3335, 0.1505, 0.05778, 0.1456, 0.04928, 0.1456, 0.05286, 0.02857, 0.05286, 0.0242, 0.04927, 0.1456, 0.0449, 0.1456, 0.04928, 0.0242, 0.04927, 0.02061, 0.0449, 0.1456, 0.03991, 0.1456, 0.0449, 0.02061, 0.0449, 0.01794, 0.03991, 0.1456, 0.0345, 0.1456, 0.03991, 0.01794, 0.03991, 0.0163, 0.03449, 0.1456, 0.05553, 0.1456, 0.05717, 0.03898, 0.05717, 0.03356, 0.05553, 0.1462, 0.05779, 0.1456, 0.05779, 0.1456, 0.05717, 0.1462, 0.05779, 0.1456, 0.05717, 0.1456, 0.05553, 0.1478, 0.05778, 0.1456, 0.05286, 0.1505, 0.05778, 0.1478, 0.05778, 0.1456, 0.05553, 0.1505, 0.05778, 0.1456, 0.05286, 0.1456, 0.04928, 0.1541, 0.05777, 0.1541, 0.05777, 0.1456, 0.04928, 0.1456, 0.0449, 0.1585, 0.05776, 0.1585, 0.05776, 0.1456, 0.0449, 0.1456, 0.03991, 0.1634, 0.05775, 0.1634, 0.05775, 0.1456, 0.03991, 0.1456, 0.0345, 0.1689, 0.05774, 0.1745, 0.05773, 0.1689, 0.05774, 0.1456, 0.0345, 0.1456, 0.02887, 0.1801, 0.05718, 0.1745, 0.05773, 0.1456, 0.02887, 0.1462, 0.02324, 0.1801, 0.05718, 0.1462, 0.02324, 0.1478, 0.01782, 0.1855, 0.05553, 0.1855, 0.05553, 0.1478, 0.01782, 0.1505, 0.01283, 0.1905, 0.05287, 0.1905, 0.05287, 0.1505, 0.01283, 0.1541, 0.008458, 0.1949, 0.04928, 0.1949, 0.04928, 0.1541, 0.008458, 0.1585, 0.004868, 0.1985, 0.0449, 0.1985, 0.0449, 0.1585, 0.004868, 0.1634, 0.002201, 0.2012, 0.03991, 0.2012, 0.03991, 0.1634, 0.002201, 0.1689, 0.0005589, 0.2028, 0.0345, 0.2028, 0.0345, 0.1689, 0.0005589, 0.1745, 4.528e-06, 0.2034, 0.02887, 0.1801, 0.0005593, 0.2028, 0.02324, 0.2034, 0.02887, 0.1745, 4.528e-06, 0.1855, 0.002202, 0.2012, 0.01782, 0.2028, 0.02324, 0.1801, 0.0005593, 0.1905, 0.004869, 0.1985, 0.01283, 0.2012, 0.01782, 0.1855, 0.002202, 0.1949, 0.008459, 0.1985, 0.01283, 0.1905, 0.004869, 0.2084, 0.8739, 0.2463, 0.8739, 0.2404, 0.8848, 0.2026, 0.8848, 0.1872, 0.944, 0.1494, 0.944, 0.1552, 0.933, 0.193, 0.933, 0.193, 0.8848, 0.1552, 0.8848, 0.1494, 0.8739, 0.1872, 0.8739, 0.199, 0.8966, 0.2369, 0.8966, 0.2356, 0.9089, 0.1978, 0.9089, 0.8657, 0.9837, 0.8533, 0.9837, 0.8533, 0.9585, 0.8657, 0.9585, 0.5001, 0.9924, 0.4878, 0.9924, 0.4878, 0.9672, 0.5001, 0.9672, 0.7912, 0.8576, 0.8036, 0.8576, 0.8036, 0.8828, 0.7912, 0.8828, 0.4878, 0.9924, 0.4754, 0.9924, 0.4754, 0.9672, 0.4878, 0.9672, 0.7912, 0.8324, 0.8036, 0.8324, 0.8036, 0.8576, 0.7912, 0.8576, 0.4754, 0.9924, 0.4631, 0.9924, 0.4631, 0.9672, 0.4754, 0.9672, 0.8036, 0.7819, 0.8036, 0.8071, 0.7912, 0.8071, 0.7912, 0.7819, 0.315, 0.944, 0.315, 0.9692, 0.3027, 0.9692, 0.3027, 0.944, 0.8533, 0.9585, 0.8533, 0.9837, 0.8409, 0.9837, 0.8409, 0.9585, 0.9398, 0.9585, 0.9398, 0.9837, 0.9275, 0.9837, 0.9275, 0.9585, 0.9802, 0.5899, 0.9802, 0.6151, 0.9678, 0.6151, 0.9678, 0.5899, 0.9802, 0.6656, 0.9802, 0.6908, 0.9678, 0.6908, 0.9678, 0.6656, 0.5762, 0.7666, 0.5762, 0.7287, 0.6014, 0.7287, 0.6014, 0.7666, 0.1978, 0.9089, 0.16, 0.9089, 0.1588, 0.8966, 0.1966, 0.8966, 0.199, 0.9212, 0.2369, 0.9212, 0.2404, 0.933, 0.2026, 0.933, 0.193, 0.933, 0.1552, 0.933, 0.1588, 0.9212, 0.1966, 0.9212, 0.2026, 0.8848, 0.2404, 0.8848, 0.2369, 0.8966, 0.199, 0.8966, 0.1966, 0.8966, 0.1588, 0.8966, 0.1552, 0.8848, 0.193, 0.8848, 0.1978, 0.9089, 0.2356, 0.9089, 0.2369, 0.9212, 0.199, 0.9212, 0.5762, 0.7287, 0.5762, 0.6909, 0.6014, 0.6909, 0.6014, 0.7287, 0.1966, 0.9212, 0.1588, 0.9212, 0.16, 0.9089, 0.1978, 0.9089, 0.2026, 0.933, 0.2404, 0.933, 0.2463, 0.944, 0.2084, 0.944, 0.5201, 0.9672, 0.5138, 0.9672, 0.5138, 0.9795, 0.5201, 0.9795, 0.9489, 0.6908, 0.9426, 0.6908, 0.9426, 0.7032, 0.9489, 0.7032, 0.5264, 0.9672, 0.5201, 0.9672, 0.5201, 0.9795, 0.5264, 0.9795, 0.5075, 0.9672, 0.5012, 0.9672, 0.5012, 0.9795, 0.5075, 0.9795, 0.9678, 0.6908, 0.9615, 0.6908, 0.9615, 0.7032, 0.9678, 0.7032, 0.539, 0.9672, 0.5327, 0.9672, 0.5327, 0.9795, 0.539, 0.9795, 0.5138, 0.9672, 0.5075, 0.9672, 0.5075, 0.9795, 0.5138, 0.9795, 0.5327, 0.9672, 0.5264, 0.9672, 0.5264, 0.9795, 0.5327, 0.9795, 0.5453, 0.9795, 0.5516, 0.9795, 0.5516, 0.9672, 0.5453, 0.9672, 0.539, 0.9795, 0.5453, 0.9795, 0.5453, 0.9672, 0.539, 0.9672, 0.5825, 0.8801, 0.5762, 0.8801, 0.5762, 0.8924, 0.5825, 0.8924, 0.4484, 0.9481, 0.4421, 0.9481, 0.4421, 0.9604, 0.4484, 0.9604, 0.9426, 0.6908, 0.9363, 0.6908, 0.9363, 0.7032, 0.9426, 0.7032, 0.9552, 0.7032, 0.9615, 0.7032, 0.9615, 0.6908, 0.9552, 0.6908, 0.9237, 0.6908, 0.9174, 0.6908, 0.9174, 0.7032, 0.9237, 0.7032, 0.6014, 0.8801, 0.5951, 0.8801, 0.5951, 0.8924, 0.6014, 0.8924, 0.5825, 0.8924, 0.5888, 0.8924, 0.5888, 0.8801, 0.5825, 0.8801, 0.5888, 0.8924, 0.5951, 0.8924, 0.5951, 0.8801, 0.5888, 0.8801, 0.9489, 0.7032, 0.9552, 0.7032, 0.9552, 0.6908, 0.9489, 0.6908, 0.4421, 0.8862, 0.4484, 0.8862, 0.4484, 0.8739, 0.4421, 0.8739, 0.9047, 0.7032, 0.911, 0.7032, 0.911, 0.6908, 0.9047, 0.6908, 0.4421, 0.911, 0.4484, 0.911, 0.4484, 0.8986, 0.4421, 0.8986, 0.9237, 0.7032, 0.93, 0.7032, 0.93, 0.6908, 0.9237, 0.6908, 0.4484, 0.9604, 0.4421, 0.9604, 0.4421, 0.9728, 0.4484, 0.9728, 0.9678, 0.7032, 0.9741, 0.7032, 0.9741, 0.6908, 0.9678, 0.6908, 0.911, 0.7032, 0.9174, 0.7032, 0.9174, 0.6908, 0.911, 0.6908, 0.4421, 0.9357, 0.4484, 0.9357, 0.4484, 0.9233, 0.4421, 0.9233, 0.93, 0.7032, 0.9363, 0.7032, 0.9363, 0.6908, 0.93, 0.6908, 0.4421, 0.9233, 0.4484, 0.9233, 0.4484, 0.911, 0.4421, 0.911, 0.4421, 0.9481, 0.4484, 0.9481, 0.4484, 0.9357, 0.4421, 0.9357, 0.5073, 0.6531, 0.4952, 0.6555, 0.4837, 0.6602, 0.4735, 0.6671, 0.4647, 0.6758, 0.4578, 0.6861, 0.4531, 0.6975, 0.4507, 0.7097, 0.4507, 0.722, 0.4531, 0.7341, 0.4578, 0.7456, 0.4647, 0.7558, 0.4735, 0.7646, 0.4837, 0.7714, 0.4952, 0.7762, 0.5073, 0.7786, 0.5196, 0.7786, 0.5318, 0.7762, 0.5432, 0.7714, 0.5535, 0.7646, 0.5622, 0.7558, 0.5691, 0.7456, 0.5738, 0.7341, 0.5762, 0.722, 0.5762, 0.7097, 0.5738, 0.6975, 0.5691, 0.6861, 0.5622, 0.6758, 0.5535, 0.6671, 0.5432, 0.6602, 0.5318, 0.6555, 0.5196, 0.6531, 0.4421, 0.8986, 0.4484, 0.8986, 0.4484, 0.8862, 0.4421, 0.8862, 0.5516, 0.9795, 0.5579, 0.9795, 0.5579, 0.9672, 0.5516, 0.9672, 0.4952, 0.9017, 0.5073, 0.9041, 0.5196, 0.9041, 0.5318, 0.9017, 0.5432, 0.897, 0.5535, 0.8901, 0.5622, 0.8813, 0.5691, 0.8711, 0.5738, 0.8596, 0.5762, 0.8475, 0.5762, 0.8352, 0.5738, 0.823, 0.5691, 0.8116, 0.5622, 0.8013, 0.5535, 0.7926, 0.5432, 0.7857, 0.5318, 0.781, 0.5196, 0.7786, 0.5073, 0.7786, 0.4952, 0.781, 0.4837, 0.7857, 0.4735, 0.7926, 0.4647, 0.8013, 0.4578, 0.8116, 0.4531, 0.823, 0.4507, 0.8352, 0.4507, 0.8475, 0.4531, 0.8596, 0.4578, 0.8711, 0.4647, 0.8813, 0.4735, 0.8901, 0.4837, 0.897, 0.1387, 0.944, 0.1009, 0.944, 0.1067, 0.933, 0.1446, 0.933, 0.2569, 0.8739, 0.2947, 0.8739, 0.2889, 0.8848, 0.2511, 0.8848, 0.2511, 0.933, 0.2889, 0.933, 0.2947, 0.944, 0.2569, 0.944, 0.1481, 0.9212, 0.1103, 0.9212, 0.1115, 0.9089, 0.1494, 0.9089, 0.3521, 0.944, 0.3645, 0.944, 0.3645, 0.9692, 0.3521, 0.9692, 0.8036, 0.8324, 0.7912, 0.8324, 0.7912, 0.8071, 0.8036, 0.8071, 0.3768, 0.9692, 0.3645, 0.9692, 0.3645, 0.944, 0.3768, 0.944, 0.3521, 0.9692, 0.3398, 0.9692, 0.3398, 0.944, 0.3521, 0.944, 0.4631, 0.9924, 0.4507, 0.9924, 0.4507, 0.9672, 0.4631, 0.9672, 0.9802, 0.6656, 0.9678, 0.6656, 0.9678, 0.6403, 0.9802, 0.6403, 0.9522, 0.9837, 0.9522, 0.9585, 0.9646, 0.9585, 0.9646, 0.9837, 0.878, 0.9585, 0.878, 0.9837, 0.8657, 0.9837, 0.8657, 0.9585, 0.9275, 0.9585, 0.9275, 0.9837, 0.9151, 0.9837, 0.9151, 0.9585, 0.8036, 0.8828, 0.8036, 0.908, 0.7912, 0.908, 0.7912, 0.8828, 0.9802, 0.6151, 0.9802, 0.6403, 0.9678, 0.6403, 0.9678, 0.6151, 0.9027, 0.9837, 0.9027, 0.9585, 0.9151, 0.9585, 0.9151, 0.9837, 0.6014, 0.6531, 0.6014, 0.6909, 0.5762, 0.6909, 0.5762, 0.6531, 0.2463, 0.9089, 0.2841, 0.9089, 0.2853, 0.9212, 0.2475, 0.9212, 0.1481, 0.8966, 0.1103, 0.8966, 0.1067, 0.8848, 0.1446, 0.8848, 0.2511, 0.8848, 0.2889, 0.8848, 0.2853, 0.8966, 0.2475, 0.8966, 0.1446, 0.933, 0.1067, 0.933, 0.1103, 0.9212, 0.1481, 0.9212, 0.2475, 0.9212, 0.2853, 0.9212, 0.2889, 0.933, 0.2511, 0.933, 0.1494, 0.9089, 0.1115, 0.9089, 0.1103, 0.8966, 0.1481, 0.8966, 0.6014, 0.7666, 0.6014, 0.8044, 0.5762, 0.8044, 0.5762, 0.7666, 0.2475, 0.8966, 0.2853, 0.8966, 0.2841, 0.9089, 0.2463, 0.9089, 0.1446, 0.8848, 0.1067, 0.8848, 0.1009, 0.8739, 0.1387, 0.8739, 0.3538, 0.8739, 0.3917, 0.8739, 0.3858, 0.8848, 0.348, 0.8848, 0.3054, 0.8739, 0.3432, 0.8739, 0.3374, 0.8848, 0.2995, 0.8848, 0.2995, 0.933, 0.3374, 0.933, 0.3432, 0.944, 0.3054, 0.944, 0.3444, 0.8966, 0.3822, 0.8966, 0.381, 0.9089, 0.3432, 0.9089, 0.8409, 0.9837, 0.8286, 0.9837, 0.8286, 0.9585, 0.8409, 0.9585, 0.878, 0.9585, 0.8904, 0.9585, 0.8904, 0.9837, 0.878, 0.9837, 0.9678, 0.5647, 0.9802, 0.5647, 0.9802, 0.5899, 0.9678, 0.5899, 0.9769, 0.9585, 0.9893, 0.9585, 0.9893, 0.9837, 0.9769, 0.9837, 0.8904, 0.9585, 0.9027, 0.9585, 0.9027, 0.9837, 0.8904, 0.9837, 0.8039, 0.9585, 0.8162, 0.9585, 0.8162, 0.9837, 0.8039, 0.9837, 0.315, 0.9692, 0.315, 0.944, 0.3274, 0.944, 0.3274, 0.9692, 0.9769, 0.9585, 0.9769, 0.9837, 0.9646, 0.9837, 0.9646, 0.9585, 0.9398, 0.9837, 0.9398, 0.9585, 0.9522, 0.9585, 0.9522, 0.9837, 0.3274, 0.9692, 0.3274, 0.944, 0.3398, 0.944, 0.3398, 0.9692, 0.8162, 0.9837, 0.8162, 0.9585, 0.8286, 0.9585, 0.8286, 0.9837, 0.3892, 0.944, 0.3892, 0.9692, 0.3768, 0.9692, 0.3768, 0.944, 0.5762, 0.8423, 0.5762, 0.8044, 0.6014, 0.8044, 0.6014, 0.8423, 0.2947, 0.9089, 0.3326, 0.9089, 0.3338, 0.9212, 0.2959, 0.9212, 0.3444, 0.9212, 0.3822, 0.9212, 0.3858, 0.933, 0.348, 0.933, 0.2995, 0.8848, 0.3374, 0.8848, 0.3338, 0.8966, 0.2959, 0.8966, 0.348, 0.8848, 0.3858, 0.8848, 0.3822, 0.8966, 0.3444, 0.8966, 0.2959, 0.9212, 0.3338, 0.9212, 0.3374, 0.933, 0.2995, 0.933, 0.3432, 0.9089, 0.381, 0.9089, 0.3822, 0.9212, 0.3444, 0.9212, 0.5762, 0.8801, 0.5762, 0.8423, 0.6014, 0.8423, 0.6014, 0.8801, 0.2959, 0.8966, 0.3338, 0.8966, 0.3326, 0.9089, 0.2947, 0.9089, 0.348, 0.933, 0.3858, 0.933, 0.3917, 0.944, 0.3538, 0.944])
me_cube_003.materials.append(mat_material_001)
me_cube_003.use_remesh_fix_poles = True
me_cube_003.use_remesh_preserve_attributes = False
me_cube_003.use_mirror_vertex_groups = False
me_cube_003.update()

# ---- objects
ob_cube_001 = bpy.data.objects.new('Cube.001', me_cube_003)

# ---- transforms, parenting, visibility, modifiers, constraints
ob_cube_001.location = (0.0, 0.0, 0.0)
ob_cube_001.rotation_euler = (1.571, -0.0, 0.0)
ob_cube_001.lineart.crease_threshold = 0.0

# ---- collection membership
col_collection.objects.link(ob_cube_001)

# ---- scene / render settings (as saved in the file)
scene.frame_start = 1; scene.frame_end = 250; scene.frame_set(1)
scene.render.engine = 'BLENDER_EEVEE_NEXT'
scene.cycles.use_denoising = False
scene.cycles.samples = 128
scene.cycles.sampling_pattern = 'TABULATED_SOBOL'
scene.cycles.use_adaptive_sampling = False
scene.cycles.use_light_tree = False
scene.view_settings.view_transform = 'Filmic'
bpy.context.view_layer.update()

# ---- added for rendering (the .blend has no active camera and no usable light): camera, sun
cam_auto = bpy.data.cameras.new('AutoCamera')
cam_auto.lens = 50.0
cam_auto.sensor_width = 36.0
cam_auto.clip_end = 1233.2
ob_auto_camera = bpy.data.objects.new('AutoCamera', cam_auto)
scene.collection.objects.link(ob_auto_camera)
ob_auto_camera.location = (70.2684, -84.322, 72.2147)
ob_auto_camera.rotation_euler = (1.09748, -7.21219e-08, 0.694738)
scene.camera = ob_auto_camera
light_auto_sun = bpy.data.lights.new('AutoSun', 'SUN')
light_auto_sun.energy = 3.0
light_auto_sun.angle = 0.0523599
ob_auto_sun = bpy.data.objects.new('AutoSun', light_auto_sun)
scene.collection.objects.link(ob_auto_sun)
ob_auto_sun.rotation_euler = (0.872665, 0.174533, 0.523599)
bpy.context.view_layer.update()
